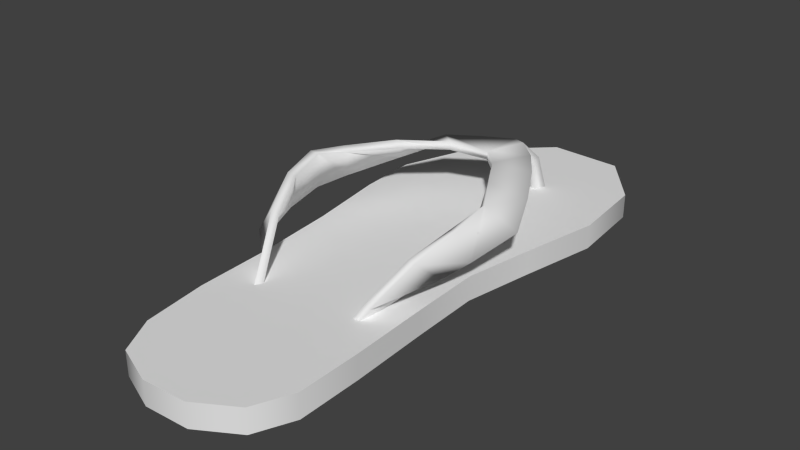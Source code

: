 # Source: Flip_flop.blend  (saved by Blender 2.73.0; exported with 4.5.12 LTS)
import bpy
from mathutils import Matrix  # noqa: F401  (used for matrix-valued properties, if any)

bpy.ops.wm.read_factory_settings(use_empty=True)
scene = bpy.context.scene
scene.name = 'Scene'

# ---- collections
col_collection_1 = bpy.data.collections.new('Collection 1'); scene.collection.children.link(col_collection_1)

# ---- world
world_world = bpy.data.worlds.new('World'); scene.world = world_world
world_world.color = (0.05088, 0.05088, 0.05088)
world_world.use_sun_shadow = False
world_world.sun_shadow_jitter_overblur = 0.0
world_world.cycles.sampling_method = 'MANUAL'
world_world.cycles.sample_map_resolution = 256

# ---- meshes
me_cube_002 = bpy.data.meshes.new('Cube.002')
me_cube_002.from_pydata([(0.008127, -0.125, 0.4573), (0.03433, -0.03929, 0.5201), (-0.0703, -0.007295, 0.5201), (-0.0965, -0.09297, 0.4573), (-0.07464, -0.01659, 0.1823), (-0.04367, 0.08468, 0.2098), (0.06095, 0.05268, 0.2098), (0.02998, -0.04858, 0.1823), (0.1034, -0.8439, 0.7646), (0.09319, -0.8478, 0.7102), (-0.1583, -0.5492, 0.6166), (-0.1547, -0.5499, 0.6938), (-0.3868, -0.3103, 0.6166), (-0.1399, -0.2086, 0.5807), (-0.03159, -0.2381, 0.5807), (0.1738, -0.3892, 0.6166), (-0.3868, -0.3103, 0.6938), (-0.1292, -0.175, 0.6938), (-0.02756, -0.2046, 0.6938), (0.1738, -0.3892, 0.6938), (0.3864, -0.7077, 0.6612), (0.3934, -0.7032, 0.716), (0.3273, -1.213, 0.7757), (0.3111, -1.219, 0.723), (0.6057, -1.101, 0.6364), (0.6188, -1.095, 0.6898), (0.5157, -1.525, 0.767), (0.4776, -1.524, 0.7267), (0.7154, -1.418, 0.5259), (0.7512, -1.418, 0.5682), (0.6178, -1.871, 0.45), (0.6592, -1.869, 0.4742), (0.5416, -1.911, 0.7156), (0.4879, -1.911, 0.7021), (0.4989, -2.063, 0.4091), (0.5366, -2.046, 0.3722), (0.5071, -2.342, 0.6036), (0.4681, -2.356, 0.6403), (0.3514, -2.196, 0.3492), (0.3936, -2.197, 0.3132), (0.3542, -2.634, 0.3154), (0.312, -2.63, 0.3511), (0.1912, -2.249, 0.162), (0.2368, -2.246, 0.1306), (0.2408, -2.697, 0.1363), (0.1951, -2.697, 0.1676), (-0.4172, -0.73, 0.6947), (-0.4136, -0.7307, 0.7719), (-0.6457, -0.4911, 0.6205), (-0.6457, -0.4911, 0.6978), (-0.7111, -1.051, 0.732), (-0.7546, -1.032, 0.7929), (-0.8708, -0.8396, 0.5346), (-0.9171, -0.8199, 0.5932), (-0.9571, -1.417, 0.7473), (-1.02, -1.396, 0.7868), (-1.082, -1.305, 0.4625), (-1.146, -1.284, 0.4991), (-1.068, -1.643, 0.7797), (-1.143, -1.657, 0.7942), (-1.124, -1.612, 0.4553), (-1.199, -1.629, 0.4666), (-0.9809, -2.0, 0.725), (-1.053, -2.014, 0.7501), (-1.083, -1.97, 0.412), (-1.155, -1.986, 0.434), (-0.8095, -2.36, 0.5853), (-0.8698, -2.375, 0.6315), (-1.004, -2.33, 0.3198), (-1.066, -2.346, 0.3632), (-0.5843, -2.805, 0.1493), (-0.6446, -2.819, 0.1955), (-0.779, -2.507, 0.1495), (-0.8408, -2.523, 0.1929)], [], [(6, 5, 2, 1), (4, 7, 0, 3), (12, 13, 10), (5, 4, 3, 2), (7, 6, 1, 0), (10, 15, 20, 9), (17, 16, 11), (19, 18, 11), (16, 17, 13, 12), (18, 19, 15, 14), (11, 16, 49, 47), (10, 14, 15), (18, 17, 11), (1, 2, 17, 18), (2, 3, 13, 17), (3, 0, 14, 13), (0, 1, 18, 14), (13, 14, 10), (9, 20, 24, 23), (15, 19, 21, 20), (19, 11, 8, 21), (11, 10, 9, 8), (23, 24, 28, 27), (20, 21, 25, 24), (21, 8, 22, 25), (8, 9, 23, 22), (29, 31, 30, 28), (24, 25, 29, 28), (25, 22, 26, 29), (22, 23, 27, 26), (31, 32, 36, 35), (26, 32, 31, 29), (28, 30, 33, 27), (26, 27, 33, 32), (35, 36, 40, 39), (32, 33, 37, 36), (33, 30, 34, 37), (30, 31, 35, 34), (39, 40, 44, 43), (36, 37, 41, 40), (37, 34, 38, 41), (34, 35, 39, 38), (40, 41, 45, 44), (41, 38, 42, 45), (38, 39, 43, 42), (47, 49, 53, 51), (16, 12, 48, 49), (12, 10, 46, 48), (10, 11, 47, 46), (51, 53, 57, 55), (49, 48, 52, 53), (48, 46, 50, 52), (46, 47, 51, 50), (55, 57, 61, 59), (53, 52, 56, 57), (52, 50, 54, 56), (50, 51, 55, 54), (59, 61, 65, 63), (57, 56, 60, 61), (56, 54, 58, 60), (54, 55, 59, 58), (63, 65, 69, 67), (61, 60, 64, 65), (60, 58, 62, 64), (58, 59, 63, 62), (67, 69, 73, 71), (65, 64, 68, 69), (64, 62, 66, 68), (62, 63, 67, 66), (69, 68, 72, 73), (68, 66, 70, 72), (66, 67, 71, 70)])
me_cube_002.polygons.foreach_set('use_smooth', [True] * 72)
_uv = me_cube_002.uv_layers.new(name='UVMap')
_uv.uv.foreach_set('vector', [0.9127, 0.5558, 0.9166, 0.5493, 0.8623, 0.5805, 0.8655, 0.5808, 0.9026, 0.5557, 0.9045, 0.558, 0.8671, 0.5802, 0.8624, 0.5798, 0.8204, 0.6003, 0.8414, 0.5927, 0.838, 0.5998, 0.9166, 0.5493, 0.9026, 0.5557, 0.8624, 0.5798, 0.8623, 0.5805, 0.9045, 0.558, 0.9127, 0.5558, 0.8655, 0.5808, 0.8671, 0.5802, 0.838, 0.5998, 0.8411, 0.5967, 0.8369, 0.5977, 0.837, 0.5979, 0.8402, 0.5943, 0.835, 0.6016, 0.8275, 0.5996, 0.8348, 0.5966, 0.8443, 0.5941, 0.8275, 0.5996, 0.835, 0.6016, 0.8402, 0.5943, 0.8414, 0.5927, 0.8204, 0.6003, 0.8443, 0.5941, 0.8348, 0.5966, 0.8411, 0.5967, 0.8452, 0.5924, 0.8275, 0.5996, 0.835, 0.6016, 0.8215, 0.6109, 0.8036, 0.6098, 0.838, 0.5998, 0.8452, 0.5924, 0.8411, 0.5967, 0.8443, 0.5941, 0.8402, 0.5943, 0.8275, 0.5996, 0.8655, 0.5808, 0.8623, 0.5805, 0.8402, 0.5943, 0.8443, 0.5941, 0.8623, 0.5805, 0.8624, 0.5798, 0.8414, 0.5927, 0.8402, 0.5943, 0.8624, 0.5798, 0.8671, 0.5802, 0.8452, 0.5924, 0.8414, 0.5927, 0.8671, 0.5802, 0.8655, 0.5808, 0.8443, 0.5941, 0.8452, 0.5924, 0.8414, 0.5927, 0.8452, 0.5924, 0.838, 0.5998, 0.837, 0.5979, 0.8369, 0.5977, 0.8357, 0.5976, 0.8359, 0.5976, 0.8411, 0.5967, 0.8348, 0.5966, 0.8347, 0.5975, 0.8369, 0.5977, 0.8348, 0.5966, 0.8275, 0.5996, 0.8332, 0.5977, 0.8347, 0.5975, 0.8275, 0.5996, 0.838, 0.5998, 0.837, 0.5979, 0.8332, 0.5977, 0.8359, 0.5976, 0.8357, 0.5976, 0.8356, 0.5976, 0.8357, 0.5976, 0.8369, 0.5977, 0.8347, 0.5975, 0.8355, 0.5976, 0.8357, 0.5976, 0.8347, 0.5975, 0.8332, 0.5977, 0.8354, 0.5976, 0.8355, 0.5976, 0.8332, 0.5977, 0.837, 0.5979, 0.8359, 0.5976, 0.8354, 0.5976, 0.8356, 0.5976, 0.8357, 0.5976, 0.8356, 0.5976, 0.8356, 0.5976, 0.8357, 0.5976, 0.8355, 0.5976, 0.8356, 0.5976, 0.8356, 0.5976, 0.8355, 0.5976, 0.8354, 0.5976, 0.8356, 0.5976, 0.8356, 0.5976, 0.8354, 0.5976, 0.8359, 0.5976, 0.8357, 0.5976, 0.8356, 0.5976, 0.8357, 0.5976, 0.8357, 0.5976, 0.8357, 0.5976, 0.8357, 0.5976, 0.8356, 0.5976, 0.8357, 0.5976, 0.8357, 0.5976, 0.8356, 0.5976, 0.8356, 0.5976, 0.8356, 0.5976, 0.8357, 0.5976, 0.8357, 0.5976, 0.8356, 0.5976, 0.8357, 0.5976, 0.8357, 0.5976, 0.8357, 0.5976, 0.8357, 0.5976, 0.8357, 0.5976, 0.8357, 0.5976, 0.8357, 0.5976, 0.8357, 0.5976, 0.8357, 0.5976, 0.8357, 0.5976, 0.8357, 0.5976, 0.8357, 0.5976, 0.8356, 0.5976, 0.8356, 0.5976, 0.8357, 0.5976, 0.8356, 0.5976, 0.8357, 0.5976, 0.8357, 0.5976, 0.8356, 0.5976, 0.8357, 0.5976, 0.8357, 0.5976, 0.8357, 0.5976, 0.8357, 0.5976, 0.8357, 0.5976, 0.8357, 0.5976, 0.8357, 0.5976, 0.8357, 0.5976, 0.8357, 0.5976, 0.8356, 0.5976, 0.8357, 0.5976, 0.8357, 0.5976, 0.8356, 0.5976, 0.8357, 0.5976, 0.8357, 0.5976, 0.8357, 0.5976, 0.8357, 0.5976, 0.8357, 0.5976, 0.8357, 0.5976, 0.8357, 0.5976, 0.8357, 0.5976, 0.8357, 0.5976, 0.8357, 0.5976, 0.8357, 0.5976, 0.8357, 0.5976, 0.8357, 0.5976, 0.8357, 0.5976, 0.8357, 0.5976, 0.8036, 0.6098, 0.8215, 0.6109, 0.7994, 0.6261, 0.7716, 0.6271, 0.835, 0.6016, 0.8204, 0.6003, 0.8014, 0.6097, 0.8215, 0.6109, 0.8204, 0.6003, 0.838, 0.5998, 0.8236, 0.6112, 0.8014, 0.6097, 0.838, 0.5998, 0.8275, 0.5996, 0.8036, 0.6098, 0.8236, 0.6112, 0.7716, 0.6271, 0.7994, 0.6261, 0.7673, 0.6448, 0.7457, 0.645, 0.8215, 0.6109, 0.8014, 0.6097, 0.774, 0.624, 0.7994, 0.6261, 0.8014, 0.6097, 0.8236, 0.6112, 0.7978, 0.6286, 0.774, 0.624, 0.8236, 0.6112, 0.8036, 0.6098, 0.7716, 0.6271, 0.7978, 0.6286, 0.7457, 0.645, 0.7673, 0.6448, 0.7462, 0.6554, 0.7299, 0.6545, 0.7994, 0.6261, 0.774, 0.624, 0.7428, 0.6431, 0.7673, 0.6448, 0.774, 0.624, 0.7978, 0.6286, 0.7641, 0.6461, 0.7428, 0.6431, 0.7978, 0.6286, 0.7716, 0.6271, 0.7457, 0.645, 0.7641, 0.6461, 0.7299, 0.6545, 0.7462, 0.6554, 0.7247, 0.6687, 0.7076, 0.6667, 0.7673, 0.6448, 0.7428, 0.6431, 0.7295, 0.6535, 0.7462, 0.6554, 0.7428, 0.6431, 0.7641, 0.6461, 0.7473, 0.6548, 0.7295, 0.6535, 0.7641, 0.6461, 0.7457, 0.645, 0.7299, 0.6545, 0.7473, 0.6548, 0.7076, 0.6667, 0.7247, 0.6687, 0.7015, 0.6843, 0.6681, 0.6799, 0.7462, 0.6554, 0.7295, 0.6535, 0.7044, 0.6677, 0.7247, 0.6687, 0.7295, 0.6535, 0.7473, 0.6548, 0.7276, 0.6684, 0.7044, 0.6677, 0.7473, 0.6548, 0.7299, 0.6545, 0.7076, 0.6667, 0.7276, 0.6684, 0.6681, 0.6799, 0.7015, 0.6843, 0.6694, 0.7036, 0.606, 0.7327, 0.7247, 0.6687, 0.7044, 0.6677, 0.6771, 0.6848, 0.7015, 0.6843, 0.7044, 0.6677, 0.7276, 0.6684, 0.7122, 0.6849, 0.6771, 0.6848, 0.7276, 0.6684, 0.7076, 0.6667, 0.6681, 0.6799, 0.7122, 0.6849, 0.7015, 0.6843, 0.6771, 0.6848, 0.652, 0.7044, 0.6694, 0.7036, 0.6771, 0.6848, 0.7122, 0.6849, 0.6353, 0.731, 0.652, 0.7044, 0.7122, 0.6849, 0.6681, 0.6799, 0.606, 0.7327, 0.6353, 0.731])
me_cube_002.use_remesh_preserve_volume = False
me_cube_002.use_remesh_preserve_attributes = False
me_cube_002.use_mirror_vertex_groups = False
me_cube_002.update()
me_cube_001 = bpy.data.meshes.new('Cube.001')
me_cube_001.from_pydata([(0.9712, 1.277, 0.0), (-0.9481, 0.7116, 0.0), (0.8327, 0.5847, 0.0), (-0.9769, 1.254, 0.0), (0.5212, 2.465, 0.0), (-0.129, 2.494, 0.0), (-0.7404, 1.923, 0.0), (0.9077, 1.975, 0.0), (-0.8385, -0.009431, 0.0), (0.7174, -0.03827, 0.0), (-0.7693, -0.7362, 0.0), (0.7347, -0.6612, 0.0), (-0.7404, -1.434, 0.0), (0.7635, -1.359, 0.0), (-0.6597, -2.005, 0.0), (0.7693, -1.936, 0.0), (-0.4751, -2.34, 0.0), (0.6251, -2.265, 0.0), (-0.1117, -2.484, 0.0), (0.2847, -2.467, 0.0), (0.9712, 1.277, 0.2146), (-0.9481, 0.7116, 0.2146), (0.8327, 0.5847, 0.2146), (-0.9769, 1.254, 0.2146), (0.5212, 2.465, 0.2146), (-0.129, 2.494, 0.2146), (-0.7404, 1.923, 0.2146), (0.9077, 1.975, 0.2146), (-0.8385, -0.009431, 0.2146), (0.7174, -0.03827, 0.2146), (-0.7693, -0.7362, 0.2146), (0.7347, -0.6612, 0.2146), (-0.7404, -1.434, 0.2146), (0.7635, -1.359, 0.2146), (-0.6597, -2.005, 0.2146), (0.7693, -1.936, 0.2146), (-0.4751, -2.34, 0.2146), (0.6251, -2.265, 0.2146), (-0.1117, -2.484, 0.2146), (0.2847, -2.467, 0.2146)], [], [(9, 11, 10, 8), (6, 5, 4, 7), (3, 6, 7, 0), (11, 13, 12, 10), (1, 3, 0, 2), (2, 9, 8, 1), (13, 15, 14, 12), (15, 17, 16, 14), (17, 19, 18, 16), (29, 28, 30, 31), (26, 27, 24, 25), (23, 20, 27, 26), (31, 30, 32, 33), (21, 22, 20, 23), (22, 21, 28, 29), (33, 32, 34, 35), (35, 34, 36, 37), (37, 36, 38, 39), (1, 8, 28, 21), (17, 15, 35, 37), (7, 4, 24, 27), (12, 14, 34, 32), (13, 11, 31, 33), (19, 17, 37, 39), (4, 5, 25, 24), (8, 10, 30, 28), (14, 16, 36, 34), (5, 6, 26, 25), (9, 2, 22, 29), (3, 1, 21, 23), (15, 13, 33, 35), (6, 3, 23, 26), (10, 12, 32, 30), (16, 18, 38, 36), (0, 7, 27, 20), (18, 19, 39, 38), (2, 0, 20, 22), (11, 9, 29, 31)])
me_cube_001.polygons.foreach_set('use_smooth', [True] * 38)
_uv = me_cube_001.uv_layers.new(name='UVMap')
_uv.uv.foreach_set('vector', [0.5399, 0.5756, 0.5567, 0.5621, 0.6317, 0.5755, 0.6144, 0.5917, 0.555, 0.6322, 0.5093, 0.6384, 0.4786, 0.6313, 0.4738, 0.6169, 0.5854, 0.6202, 0.555, 0.6322, 0.4738, 0.6169, 0.4904, 0.6013, 0.5567, 0.5621, 0.5751, 0.5468, 0.65, 0.5602, 0.6317, 0.5755, 0.5993, 0.6083, 0.5854, 0.6202, 0.4904, 0.6013, 0.5167, 0.5878, 0.5167, 0.5878, 0.5399, 0.5756, 0.6144, 0.5917, 0.5993, 0.6083, 0.5751, 0.5468, 0.5911, 0.5344, 0.6622, 0.5471, 0.65, 0.5602, 0.5911, 0.5344, 0.6074, 0.5288, 0.6628, 0.5381, 0.6622, 0.5471, 0.6074, 0.5288, 0.6296, 0.5278, 0.6493, 0.5314, 0.6628, 0.5381, 0.3363, 0.8314, 0.3607, 0.8632, 0.3155, 0.8663, 0.2981, 0.8349, 0.4769, 0.8492, 0.4561, 0.815, 0.4915, 0.8199, 0.5028, 0.8331, 0.4396, 0.8582, 0.4127, 0.818, 0.4561, 0.815, 0.4769, 0.8492, 0.2981, 0.8349, 0.3155, 0.8663, 0.2725, 0.87, 0.2552, 0.8386, 0.4062, 0.861, 0.3725, 0.8251, 0.4127, 0.818, 0.4396, 0.8582, 0.3725, 0.8251, 0.4062, 0.861, 0.3607, 0.8632, 0.3363, 0.8314, 0.2552, 0.8386, 0.2725, 0.87, 0.2366, 0.8719, 0.22, 0.842, 0.22, 0.842, 0.2366, 0.8719, 0.2136, 0.8702, 0.2021, 0.847, 0.2021, 0.847, 0.2136, 0.8702, 0.1995, 0.8636, 0.1948, 0.8553, 0.4561, 0.4932, 0.4563, 0.4958, 0.3583, 0.4944, 0.3581, 0.4918, 0.4542, 0.4656, 0.4543, 0.4669, 0.3563, 0.4655, 0.3562, 0.4642, 0.4552, 0.4811, 0.4554, 0.4833, 0.3574, 0.482, 0.3573, 0.4797, 0.4566, 0.501, 0.4568, 0.503, 0.3588, 0.5017, 0.3587, 0.4996, 0.4544, 0.469, 0.4546, 0.4715, 0.3566, 0.4701, 0.3564, 0.4676, 0.4541, 0.4642, 0.4542, 0.4656, 0.3562, 0.4642, 0.3561, 0.4628, 0.4554, 0.4833, 0.4556, 0.4857, 0.3576, 0.4843, 0.3574, 0.482, 0.4563, 0.4958, 0.4565, 0.4985, 0.3585, 0.4971, 0.3583, 0.4944, 0.4568, 0.503, 0.4569, 0.5044, 0.3589, 0.503, 0.3588, 0.5017, 0.4556, 0.4857, 0.4558, 0.4887, 0.3578, 0.4873, 0.3576, 0.4843, 0.4547, 0.4738, 0.4549, 0.476, 0.3569, 0.4746, 0.3568, 0.4724, 0.456, 0.4912, 0.4561, 0.4932, 0.3581, 0.4918, 0.358, 0.4899, 0.4543, 0.4669, 0.4544, 0.469, 0.3564, 0.4676, 0.3563, 0.4655, 0.4558, 0.4887, 0.456, 0.4912, 0.358, 0.4899, 0.3578, 0.4873, 0.4565, 0.4985, 0.4566, 0.501, 0.3587, 0.4996, 0.3585, 0.4971, 0.4569, 0.5044, 0.457, 0.5058, 0.359, 0.5044, 0.3589, 0.503, 0.4551, 0.4786, 0.4552, 0.4811, 0.3573, 0.4797, 0.3571, 0.4772, 0.457, 0.5058, 0.4571, 0.5073, 0.3591, 0.5059, 0.359, 0.5044, 0.4549, 0.476, 0.4551, 0.4786, 0.3571, 0.4772, 0.3569, 0.4746, 0.4546, 0.4715, 0.4547, 0.4738, 0.3568, 0.4724, 0.3566, 0.4701])
me_cube_001.use_remesh_preserve_volume = False
me_cube_001.use_remesh_preserve_attributes = False
me_cube_001.use_mirror_vertex_groups = False
me_cube_001.update()

# ---- objects
ob_cube_001 = bpy.data.objects.new('Cube.001', me_cube_002)
ob_cube = bpy.data.objects.new('Cube', me_cube_001)

# ---- transforms, parenting, visibility, modifiers, constraints
ob_cube_001.location = (0.213, 1.626, 0.0)
ob_cube_001.lineart.crease_threshold = 0.0
ob_cube.location = (0.0, 0.0, 0.0)
ob_cube.lineart.crease_threshold = 0.0
_m = ob_cube.modifiers.new('EdgeSplit', 'EDGE_SPLIT')
_m.split_angle = 1.396

# ---- collection membership
col_collection_1.objects.link(ob_cube_001)
col_collection_1.objects.link(ob_cube)

# ---- scene / render settings (as saved in the file)
scene.frame_start = 1; scene.frame_end = 250; scene.frame_set(1)
scene.render.engine = 'BLENDER_EEVEE_NEXT'
scene.render.resolution_percentage = 50
scene.render.dither_intensity = 0.0
scene.cycles.use_denoising = False
scene.cycles.samples = 10
scene.cycles.sampling_pattern = 'TABULATED_SOBOL'
scene.cycles.light_sampling_threshold = 0.0
scene.cycles.use_adaptive_sampling = False
scene.cycles.use_light_tree = False
scene.cycles.blur_glossy = 0.0
scene.cycles.pixel_filter_type = 'GAUSSIAN'
scene.cycles.sample_clamp_indirect = 0.0
scene.view_settings.view_transform = 'Standard'
bpy.context.view_layer.update()

# ---- added for rendering (the .blend has no active camera and no usable light): camera, sun
cam_auto = bpy.data.cameras.new('AutoCamera')
cam_auto.lens = 50.0
cam_auto.sensor_width = 36.0
cam_auto.clip_end = 1000.0
ob_auto_camera = bpy.data.objects.new('AutoCamera', cam_auto)
scene.collection.objects.link(ob_auto_camera)
ob_auto_camera.location = (4.99578, -5.99868, 4.39954)
ob_auto_camera.rotation_euler = (1.09748, -7.21219e-08, 0.694738)
scene.camera = ob_auto_camera
light_auto_sun = bpy.data.lights.new('AutoSun', 'SUN')
light_auto_sun.energy = 3.0
light_auto_sun.angle = 0.0523599
ob_auto_sun = bpy.data.objects.new('AutoSun', light_auto_sun)
scene.collection.objects.link(ob_auto_sun)
ob_auto_sun.rotation_euler = (0.872665, 0.174533, 0.523599)
bpy.context.view_layer.update()
